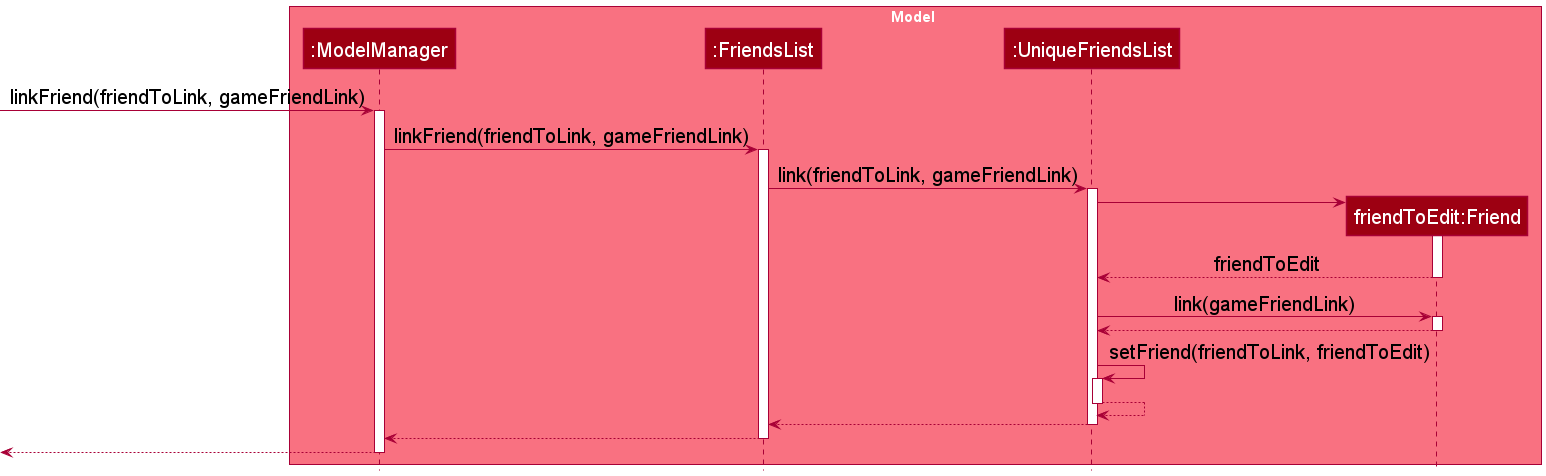

The diagram above was rendered by PlantUML. Its source (embedded in the PNG):
@startuml
!include style.puml
skinparam defaultFontSize 20

box Model MODEL_COLOR_T1
participant ":ModelManager" as ModelManager MODEL_COLOR
participant ":FriendsList" as FriendsList MODEL_COLOR
participant ":UniqueFriendsList" as UniqueFriendsList MODEL_COLOR
participant "friendToEdit:Friend" as Friend MODEL_COLOR
end box

-> ModelManager : linkFriend(friendToLink, gameFriendLink)
activate ModelManager
ModelManager -> FriendsList : linkFriend(friendToLink, gameFriendLink)
activate FriendsList
FriendsList -> UniqueFriendsList : link(friendToLink, gameFriendLink)
activate UniqueFriendsList
create Friend
UniqueFriendsList -> Friend
activate Friend
Friend --> UniqueFriendsList : friendToEdit
deactivate Friend
UniqueFriendsList -> Friend : link(gameFriendLink)
activate Friend
Friend --> UniqueFriendsList
deactivate Friend
UniqueFriendsList -> UniqueFriendsList : setFriend(friendToLink, friendToEdit)
activate UniqueFriendsList
UniqueFriendsList --> UniqueFriendsList
deactivate UniqueFriendsList
UniqueFriendsList --> FriendsList
deactivate UniqueFriendsList
FriendsList --> ModelManager
deactivate FriendsList
return
@enduml